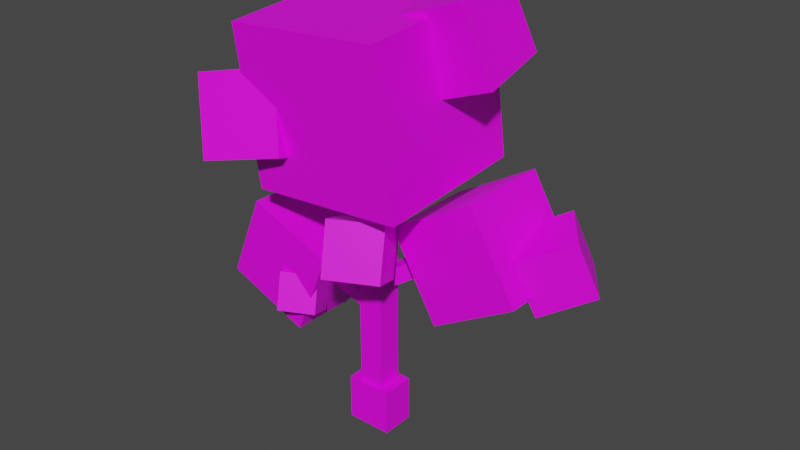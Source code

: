 # Source: endlessRunner_props.blend  (saved by Blender 3.1.1; exported with 4.5.12 LTS)
import bpy
from mathutils import Matrix  # noqa: F401  (used for matrix-valued properties, if any)

bpy.ops.wm.read_factory_settings(use_empty=True)
scene = bpy.context.scene
scene.name = 'Scene'

# ---- collections
col_props = bpy.data.collections.new('props'); scene.collection.children.link(col_props)

# ---- images (referenced by path relative to the original .blend; pixels are not part of the script)
import os
ASSET_DIR = os.environ.get("B2B_ASSET_DIR", "")  # directory of the original .blend (textures are referenced by path, not embedded)
HERE = os.path.dirname(os.path.abspath(__file__))  # packed textures are extracted next to this script under _unpacked/

def load_image(name, relpath, width, height, colorspace="sRGB"):
    """Load a texture the original file referenced (path relative to the .blend, or extracted next to this script)."""
    p = next((c for c in (os.path.join(HERE, relpath), os.path.join(ASSET_DIR, relpath)) if relpath and os.path.exists(c)), "")
    if p:
        img = bpy.data.images.load(p, check_existing=True)
        img.name = name
    else:  # same state as the original file: an image datablock whose file is absent (Cycles renders it pink)
        img = bpy.data.images.new(name, width, height)
        img.source = "FILE"
        img.filepath = "//" + (relpath or name)
    img.colorspace_settings.name = colorspace
    return img
img_artboard_1_png = load_image('Artboard 1.png', 'Textures/Artboard 1.png', 1024, 1024, 'sRGB')

# ---- materials (node trees are filled in below, after node groups)
mat_myatlasmaterial = bpy.data.materials.new('myAtlasMaterial')
mat_myatlasmaterial.use_transparent_shadow = False

# ---- material node trees
mat_myatlasmaterial.use_nodes = True; mat_myatlasmaterial.node_tree.nodes.clear()
_N = mat_myatlasmaterial.node_tree.nodes; _L = mat_myatlasmaterial.node_tree.links
n0 = _N.new('ShaderNodeBsdfPrincipled'); n0.name = 'Principled BSDF'; n0.location = (10, 300)
n0.distribution = 'GGX'
n0.subsurface_method = 'RANDOM_WALK_SKIN'
n0.inputs[3].default_value = 1.45
n0.inputs[27].default_value = (0.0, 0.0, 0.0, 1.0)
n0.inputs[28].default_value = 1.0
n1 = _N.new('ShaderNodeOutputMaterial'); n1.name = 'Material Output'; n1.location = (300, 300)
n2 = _N.new('ShaderNodeTexImage'); n2.name = 'Image Texture'; n2.location = (-280, 268)
n2.image = img_artboard_1_png
_L.new(n0.outputs[0], n1.inputs[0])
_L.new(n2.outputs[0], n0.inputs[0])
n1.is_active_output = True

# ---- world
world_world = bpy.data.worlds.new('World'); scene.world = world_world
world_world.use_nodes = True; world_world.node_tree.nodes.clear()
_N = world_world.node_tree.nodes; _L = world_world.node_tree.links
n0 = _N.new('ShaderNodeOutputWorld'); n0.name = 'World Output'; n0.location = (300, 300)
n1 = _N.new('ShaderNodeBackground'); n1.name = 'Background'; n1.location = (10, 300)
n1.inputs[0].default_value = (0.05088, 0.05088, 0.05088, 1.0)
_L.new(n1.outputs[0], n0.inputs[0])
n0.is_active_output = True
world_world.color = (0.05088, 0.05088, 0.05088)
world_world.use_sun_shadow = False
world_world.sun_shadow_jitter_overblur = 0.0

# ---- meshes
me_cube_002 = bpy.data.meshes.new('Cube.002')
me_cube_002.from_pydata([(-0.9449, -0.8759, 3.155), (-1.092, -1.017, 5.067), (-0.9455, 1.042, 3.296), (-1.092, 0.9015, 5.208), (0.9727, -0.886, 3.301), (0.8261, -1.027, 5.213), (0.9721, 1.032, 3.442), (0.8254, 0.8914, 5.354), (-0.1572, -0.1572, 2.006e-07), (-0.1572, -0.1572, 3.568), (-0.1572, 0.1572, 1.975e-07), (-0.1572, 0.1572, 3.568), (0.1572, -0.1572, -1.876e-07), (0.1572, -0.1572, 3.568), (0.1572, 0.1572, -1.934e-07), (0.1572, 0.1572, 3.568), (-0.04888, -0.1264, 1.564), (-0.683, -0.2189, 1.861), (-0.08327, 0.1094, 1.564), (-0.7174, 0.01699, 1.861), (0.01795, -0.1167, 1.71), (-0.6161, -0.2091, 2.007), (-0.01645, 0.1192, 1.71), (-0.6505, 0.02674, 2.007), (0.01668, -0.1304, 2.057), (1.011, 0.3372, 2.68), (-0.06853, 0.05084, 2.057), (0.9258, 0.5184, 2.68), (0.1077, -0.08759, 1.88), (1.102, 0.3799, 2.503), (0.02246, 0.09363, 1.88), (1.017, 0.5612, 2.503), (-0.2865, -0.2101, -2.006e-07), (-0.2865, -0.2101, 0.5801), (-0.2865, 0.2101, -2.096e-07), (-0.2865, 0.2101, 0.5801), (0.2865, -0.2101, 2.203e-07), (0.2865, -0.2101, 0.5801), (0.2865, 0.2101, 2.078e-07), (0.2865, 0.2101, 0.5801), (0.3452, -0.1585, 2.808), (1.38, -0.1585, 3.408), (0.3452, 1.038, 2.808), (1.38, 1.038, 3.408), (0.9457, -0.1585, 1.773), (1.981, -0.1585, 2.373), (0.9457, 1.038, 1.773), (1.981, 1.038, 2.373), (-0.7035, -0.629, 1.313), (-1.75, -0.629, 1.744), (-0.7035, 0.5031, 1.313), (-1.75, 0.5031, 1.744), (-0.2719, -0.629, 2.359), (-1.319, -0.629, 2.791), (-0.2719, 0.5031, 2.359), (-1.319, 0.5031, 2.791), (0.04198, -0.05609, 2.404), (0.2532, -0.3608, 2.576), (-0.07135, -0.1347, 2.404), (0.1399, -0.4393, 2.576), (0.01972, -0.02398, 2.488), (0.231, -0.3286, 2.66), (-0.09361, -0.1026, 2.488), (0.1176, -0.4072, 2.66), (0.4779, -0.2984, 2.263), (0.7475, -0.8406, 2.513), (-0.1087, -0.5901, 2.263), (0.161, -1.132, 2.513), (0.3667, -0.07481, 2.868), (0.6363, -0.617, 3.118), (-0.2198, -0.3665, 2.868), (0.04982, -0.9087, 3.118), (1.925, 1.013, 3.077), (2.12, 1.206, 2.416), (2.347, 0.4363, 3.033), (2.542, 0.6293, 2.372), (1.381, 0.6345, 2.806), (1.575, 0.8276, 2.145), (1.803, 0.05799, 2.763), (1.998, 0.251, 2.101), (1.069, 0.777, 5.644), (1.374, 0.9536, 4.757), (1.185, -0.1594, 5.498), (1.49, 0.01716, 4.61), (0.1716, 0.7156, 5.323), (0.4766, 0.8922, 4.436), (0.2879, -0.2208, 5.177), (0.5929, -0.04424, 4.29), (-0.8797, 0.03427, 4.331), (-0.6245, -0.2022, 3.442), (-0.6749, -0.8508, 4.625), (-0.4198, -1.087, 3.736), (-1.777, -0.235, 4.145), (-1.522, -0.4715, 3.256), (-1.572, -1.12, 4.439), (-1.317, -1.357, 3.55), (-0.5999, -0.2832, 1.446), (-0.4105, -0.6641, 1.621), (-1.012, -0.4881, 1.446), (-0.8225, -0.869, 1.621), (-0.678, -0.1261, 1.871), (-0.4886, -0.507, 2.047), (-1.09, -0.331, 1.871), (-0.9006, -0.7119, 2.047), (0.7964, 1.183, 2.321), (0.4263, 1.112, 2.273), (0.8731, 0.8136, 2.274), (0.5029, 0.7429, 2.226), (0.7585, 1.127, 2.695), (0.3883, 1.056, 2.647), (0.8351, 0.7579, 2.648), (0.465, 0.6872, 2.599), (-0.9578, 0.6649, 1.272), (-1.304, 0.5246, 1.34), (-0.8391, 0.3199, 1.166), (-1.185, 0.1796, 1.235), (-0.8563, 0.5899, 1.63), (-1.203, 0.4496, 1.699), (-0.7376, 0.2449, 1.524), (-1.084, 0.1046, 1.593)], [], [(0, 1, 3, 2), (2, 3, 7, 6), (6, 7, 5, 4), (4, 5, 1, 0), (2, 6, 4, 0), (7, 3, 1, 5), (8, 9, 11, 10), (10, 11, 15, 14), (14, 15, 13, 12), (12, 13, 9, 8), (10, 14, 12, 8), (15, 11, 9, 13), (16, 17, 19, 18), (18, 19, 23, 22), (22, 23, 21, 20), (20, 21, 17, 16), (18, 22, 20, 16), (23, 19, 17, 21), (24, 25, 27, 26), (26, 27, 31, 30), (30, 31, 29, 28), (28, 29, 25, 24), (26, 30, 28, 24), (31, 27, 25, 29), (32, 33, 35, 34), (34, 35, 39, 38), (38, 39, 37, 36), (36, 37, 33, 32), (34, 38, 36, 32), (39, 35, 33, 37), (40, 41, 43, 42), (42, 43, 47, 46), (46, 47, 45, 44), (44, 45, 41, 40), (42, 46, 44, 40), (47, 43, 41, 45), (48, 49, 51, 50), (50, 51, 55, 54), (54, 55, 53, 52), (52, 53, 49, 48), (50, 54, 52, 48), (55, 51, 49, 53), (56, 57, 59, 58), (58, 59, 63, 62), (62, 63, 61, 60), (60, 61, 57, 56), (58, 62, 60, 56), (63, 59, 57, 61), (64, 65, 67, 66), (66, 67, 71, 70), (70, 71, 69, 68), (68, 69, 65, 64), (66, 70, 68, 64), (71, 67, 65, 69), (72, 74, 75, 73), (74, 78, 79, 75), (78, 76, 77, 79), (76, 72, 73, 77), (74, 72, 76, 78), (79, 77, 73, 75), (80, 82, 83, 81), (82, 86, 87, 83), (86, 84, 85, 87), (84, 80, 81, 85), (82, 80, 84, 86), (87, 85, 81, 83), (88, 90, 91, 89), (90, 94, 95, 91), (94, 92, 93, 95), (92, 88, 89, 93), (90, 88, 92, 94), (95, 93, 89, 91), (96, 97, 99, 98), (98, 99, 103, 102), (102, 103, 101, 100), (100, 101, 97, 96), (98, 102, 100, 96), (103, 99, 97, 101), (104, 106, 107, 105), (106, 110, 111, 107), (110, 108, 109, 111), (108, 104, 105, 109), (106, 104, 108, 110), (111, 109, 105, 107), (112, 114, 115, 113), (114, 118, 119, 115), (118, 116, 117, 119), (116, 112, 113, 117), (114, 112, 116, 118), (119, 117, 113, 115)])
_uv = me_cube_002.uv_layers.new(name='UVMap')
_uv.uv.foreach_set('vector', [0.03245, 0.8386, 0.03245, 0.8386, 0.03245, 0.8386, 0.03245, 0.8386, 0.03245, 0.8386, 0.03245, 0.8386, 0.03245, 0.8386, 0.03245, 0.8386, 0.03245, 0.8386, 0.03245, 0.8386, 0.03245, 0.8386, 0.03245, 0.8386, 0.03245, 0.8386, 0.03245, 0.8386, 0.03245, 0.8386, 0.03245, 0.8386, 0.03245, 0.8386, 0.03245, 0.8386, 0.03245, 0.8386, 0.03245, 0.8386, 0.03245, 0.8386, 0.03245, 0.8386, 0.03245, 0.8386, 0.03245, 0.8386, 0.03218, 0.8931, 0.03218, 0.8931, 0.03218, 0.8931, 0.03218, 0.8931, 0.03218, 0.8931, 0.03218, 0.8931, 0.03218, 0.8931, 0.03218, 0.8931, 0.03218, 0.8931, 0.03218, 0.8931, 0.03218, 0.8931, 0.03218, 0.8931, 0.03218, 0.8931, 0.03218, 0.8931, 0.03218, 0.8931, 0.03218, 0.8931, 0.03218, 0.8931, 0.03218, 0.8931, 0.03218, 0.8931, 0.03218, 0.8931, 0.03218, 0.8931, 0.03218, 0.8931, 0.03218, 0.8931, 0.03218, 0.8931, 0.03218, 0.8931, 0.03218, 0.8931, 0.03218, 0.8931, 0.03218, 0.8931, 0.03218, 0.8931, 0.03218, 0.8931, 0.03218, 0.8931, 0.03218, 0.8931, 0.03218, 0.8931, 0.03218, 0.8931, 0.03218, 0.8931, 0.03218, 0.8931, 0.03218, 0.8931, 0.03218, 0.8931, 0.03218, 0.8931, 0.03218, 0.8931, 0.03218, 0.8931, 0.03218, 0.8931, 0.03218, 0.8931, 0.03218, 0.8931, 0.03218, 0.8931, 0.03218, 0.8931, 0.03218, 0.8931, 0.03218, 0.8931, 0.03218, 0.8931, 0.03218, 0.8931, 0.03218, 0.8931, 0.03218, 0.8931, 0.03218, 0.8931, 0.03218, 0.8931, 0.03218, 0.8931, 0.03218, 0.8931, 0.03218, 0.8931, 0.03218, 0.8931, 0.03218, 0.8931, 0.03218, 0.8931, 0.03218, 0.8931, 0.03218, 0.8931, 0.03218, 0.8931, 0.03218, 0.8931, 0.03218, 0.8931, 0.03218, 0.8931, 0.03218, 0.8931, 0.03218, 0.8931, 0.03218, 0.8931, 0.03218, 0.8931, 0.03218, 0.8931, 0.03218, 0.8931, 0.02753, 0.9194, 0.02753, 0.9194, 0.02753, 0.9194, 0.02753, 0.9194, 0.02753, 0.9194, 0.02753, 0.9194, 0.02753, 0.9194, 0.02753, 0.9194, 0.02753, 0.9194, 0.02753, 0.9194, 0.02753, 0.9194, 0.02753, 0.9194, 0.02753, 0.9194, 0.02753, 0.9194, 0.02753, 0.9194, 0.02753, 0.9194, 0.02753, 0.9194, 0.02753, 0.9194, 0.02753, 0.9194, 0.02753, 0.9194, 0.02753, 0.9194, 0.02753, 0.9194, 0.02753, 0.9194, 0.02753, 0.9194, 0.03245, 0.8708, 0.03245, 0.8708, 0.03245, 0.8708, 0.03245, 0.8708, 0.03245, 0.8708, 0.03245, 0.8708, 0.03245, 0.8708, 0.03245, 0.8708, 0.03245, 0.8708, 0.03245, 0.8708, 0.03245, 0.8708, 0.03245, 0.8708, 0.03245, 0.8708, 0.03245, 0.8708, 0.03245, 0.8708, 0.03245, 0.8708, 0.03245, 0.8708, 0.03245, 0.8708, 0.03245, 0.8708, 0.03245, 0.8708, 0.03245, 0.8708, 0.03245, 0.8708, 0.03245, 0.8708, 0.03245, 0.8708, 0.03865, 0.7397, 0.03865, 0.7397, 0.03865, 0.7397, 0.03865, 0.7397, 0.03865, 0.7397, 0.03865, 0.7397, 0.03865, 0.7397, 0.03865, 0.7397, 0.03865, 0.7397, 0.03865, 0.7397, 0.03865, 0.7397, 0.03865, 0.7397, 0.03865, 0.7397, 0.03865, 0.7397, 0.03865, 0.7397, 0.03865, 0.7397, 0.03865, 0.7397, 0.03865, 0.7397, 0.03865, 0.7397, 0.03865, 0.7397, 0.03865, 0.7397, 0.03865, 0.7397, 0.03865, 0.7397, 0.03865, 0.7397, 0.02753, 0.8962, 0.02753, 0.8962, 0.02753, 0.8962, 0.02753, 0.8962, 0.02753, 0.8962, 0.02753, 0.8962, 0.02753, 0.8962, 0.02753, 0.8962, 0.02753, 0.8962, 0.02753, 0.8962, 0.02753, 0.8962, 0.02753, 0.8962, 0.02753, 0.8962, 0.02753, 0.8962, 0.02753, 0.8962, 0.02753, 0.8962, 0.02753, 0.8962, 0.02753, 0.8962, 0.02753, 0.8962, 0.02753, 0.8962, 0.02753, 0.8962, 0.02753, 0.8962, 0.02753, 0.8962, 0.02753, 0.8962, 0.0386, 0.7759, 0.0386, 0.7759, 0.0386, 0.7759, 0.0386, 0.7759, 0.0386, 0.7759, 0.0386, 0.7759, 0.0386, 0.7759, 0.0386, 0.7759, 0.0386, 0.7759, 0.0386, 0.7759, 0.0386, 0.7759, 0.0386, 0.7759, 0.0386, 0.7759, 0.0386, 0.7759, 0.0386, 0.7759, 0.0386, 0.7759, 0.0386, 0.7759, 0.0386, 0.7759, 0.0386, 0.7759, 0.0386, 0.7759, 0.0386, 0.7759, 0.0386, 0.7759, 0.0386, 0.7759, 0.0386, 0.7759, 0.03245, 0.7313, 0.03245, 0.7313, 0.03245, 0.7313, 0.03245, 0.7313, 0.03245, 0.7313, 0.03245, 0.7313, 0.03245, 0.7313, 0.03245, 0.7313, 0.03245, 0.7313, 0.03245, 0.7313, 0.03245, 0.7313, 0.03245, 0.7313, 0.03245, 0.7313, 0.03245, 0.7313, 0.03245, 0.7313, 0.03245, 0.7313, 0.03245, 0.7313, 0.03245, 0.7313, 0.03245, 0.7313, 0.03245, 0.7313, 0.03245, 0.7313, 0.03245, 0.7313, 0.03245, 0.7313, 0.03245, 0.7313, 0.03245, 0.7223, 0.03245, 0.7223, 0.03245, 0.7223, 0.03245, 0.7223, 0.03245, 0.7168, 0.03245, 0.7168, 0.03245, 0.7168, 0.03245, 0.7168, 0.03245, 0.7223, 0.03245, 0.7223, 0.03245, 0.7223, 0.03245, 0.7223, 0.03245, 0.7223, 0.03245, 0.7223, 0.03245, 0.7223, 0.03245, 0.7223, 0.03245, 0.7223, 0.03245, 0.7223, 0.03245, 0.7223, 0.03245, 0.7223, 0.03245, 0.7223, 0.03245, 0.7223, 0.03245, 0.7223, 0.03245, 0.7223, 0.03245, 0.7238, 0.03245, 0.7238, 0.03245, 0.7238, 0.03245, 0.7238, 0.03245, 0.7238, 0.03245, 0.7238, 0.03245, 0.7238, 0.03245, 0.7238, 0.03245, 0.7238, 0.03245, 0.7238, 0.03245, 0.7238, 0.03245, 0.7238, 0.03245, 0.7238, 0.03245, 0.7238, 0.03245, 0.7238, 0.03245, 0.7238, 0.03245, 0.7238, 0.03245, 0.7238, 0.03245, 0.7238, 0.03245, 0.7238, 0.03245, 0.7238, 0.03245, 0.7238, 0.03245, 0.7238, 0.03245, 0.7238, 0.03245, 0.7731, 0.03245, 0.7731, 0.03245, 0.7731, 0.03245, 0.7731, 0.03245, 0.7731, 0.03245, 0.7731, 0.03245, 0.7731, 0.03245, 0.7731, 0.03245, 0.7731, 0.03245, 0.7731, 0.03245, 0.7731, 0.03245, 0.7731, 0.03245, 0.7731, 0.03245, 0.7731, 0.03245, 0.7731, 0.03245, 0.7731, 0.03245, 0.7731, 0.03245, 0.7731, 0.03245, 0.7731, 0.03245, 0.7731, 0.03245, 0.7731, 0.03245, 0.7731, 0.03245, 0.7731, 0.03245, 0.7731, 0.03245, 0.8494, 0.03245, 0.8494, 0.03245, 0.8494, 0.03245, 0.8494, 0.03245, 0.8494, 0.03245, 0.8494, 0.03245, 0.8494, 0.03245, 0.8494, 0.03245, 0.8494, 0.03245, 0.8494, 0.03245, 0.8494, 0.03245, 0.8494, 0.03245, 0.8494, 0.03245, 0.8494, 0.03245, 0.8494, 0.03245, 0.8494, 0.03245, 0.8494, 0.03245, 0.8494, 0.03245, 0.8494, 0.03245, 0.8494, 0.03245, 0.8494, 0.03245, 0.8494, 0.03245, 0.8494, 0.03245, 0.8494, 0.03245, 0.8494, 0.03245, 0.8494, 0.03245, 0.8494, 0.03245, 0.8494, 0.03245, 0.8494, 0.03245, 0.8494, 0.03245, 0.8494, 0.03245, 0.8494, 0.03245, 0.8494, 0.03245, 0.8494, 0.03245, 0.8494, 0.03245, 0.8494, 0.03245, 0.8494, 0.03245, 0.8494, 0.03245, 0.8494, 0.03245, 0.8494, 0.03245, 0.8494, 0.03245, 0.8494, 0.03245, 0.8494, 0.03245, 0.8494, 0.03245, 0.8494, 0.03245, 0.8494, 0.03245, 0.8494, 0.03245, 0.8494])
me_cube_002.materials.append(mat_myatlasmaterial)
me_cube_002.use_remesh_fix_poles = True
me_cube_002.use_remesh_preserve_attributes = False
me_cube_002.use_mirror_vertex_groups = False
me_cube_002.update()

# ---- objects
ob_cube_center = bpy.data.objects.new('_cube_center', me_cube_002)

# ---- transforms, parenting, visibility, modifiers, constraints
ob_cube_center.location = (0.0, 0.0, 0.0)
ob_cube_center.lineart.crease_threshold = 0.0

# ---- collection membership
col_props.objects.link(ob_cube_center)

# ---- scene / render settings (as saved in the file)
scene.frame_start = 1; scene.frame_end = 250; scene.frame_set(4)
scene.render.engine = 'BLENDER_EEVEE_NEXT'
scene.cycles.use_denoising = False
scene.cycles.samples = 128
scene.cycles.sampling_pattern = 'TABULATED_SOBOL'
scene.cycles.use_adaptive_sampling = False
scene.cycles.use_light_tree = False
scene.eevee.use_gtao = True
scene.eevee.gtao_distance = 0.62
scene.eevee.use_raytracing = True
scene.view_settings.view_transform = 'Filmic'
bpy.context.view_layer.update()

# ---- added for rendering (the .blend has no active camera and no usable light): camera, sun
cam_auto = bpy.data.cameras.new('AutoCamera')
cam_auto.lens = 50.0
cam_auto.sensor_width = 36.0
cam_auto.clip_end = 1000.0
ob_auto_camera = bpy.data.objects.new('AutoCamera', cam_auto)
scene.collection.objects.link(ob_auto_camera)
ob_auto_camera.location = (7.37247, -8.46312, 8.41388)
ob_auto_camera.rotation_euler = (1.09748, -7.21219e-08, 0.694738)
scene.camera = ob_auto_camera
light_auto_sun = bpy.data.lights.new('AutoSun', 'SUN')
light_auto_sun.energy = 3.0
light_auto_sun.angle = 0.0523599
ob_auto_sun = bpy.data.objects.new('AutoSun', light_auto_sun)
scene.collection.objects.link(ob_auto_sun)
ob_auto_sun.rotation_euler = (0.872665, 0.174533, 0.523599)
bpy.context.view_layer.update()
